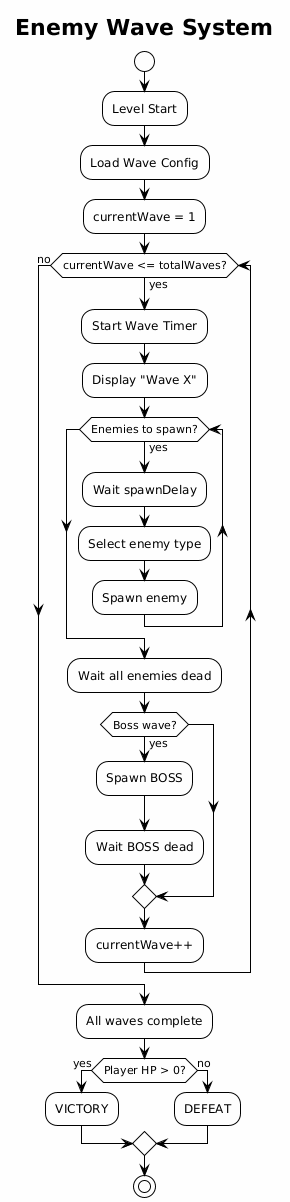

The diagram above was rendered by PlantUML. Its source (embedded in the PNG):
@startuml
!theme plain
skinparam backgroundColor #FEFEFE

title Enemy Wave System

start

:Level Start;

:Load Wave Config;

:currentWave = 1;

while (currentWave <= totalWaves?) is (yes)
    :Start Wave Timer;
    :Display "Wave X";

    while (Enemies to spawn?) is (yes)
        :Wait spawnDelay;
        :Select enemy type;
        :Spawn enemy;
    endwhile

    :Wait all enemies dead;

    if (Boss wave?) then (yes)
        :Spawn BOSS;
        :Wait BOSS dead;
    endif

    :currentWave++;
endwhile (no)

:All waves complete;

if (Player HP > 0?) then (yes)
    :VICTORY;
else (no)
    :DEFEAT;
endif

stop
@enduml